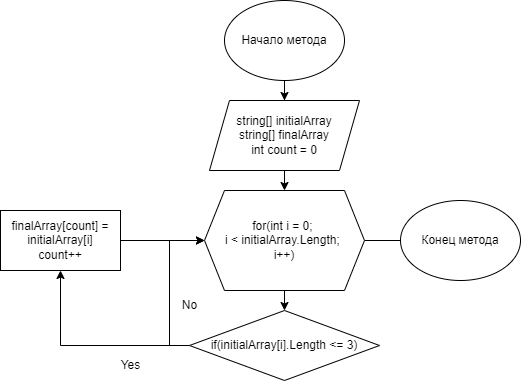

The diagram above was exported from draw.io. Its source (the exported page's mxGraphModel, read from the mxfile embedded in the PNG):
<mxGraphModel dx="1038" dy="547" grid="1" gridSize="10" guides="1" tooltips="1" connect="1" arrows="1" fold="1" page="1" pageScale="1" pageWidth="827" pageHeight="1169" math="0" shadow="0">
  <root>
    <mxCell id="0" />
    <mxCell id="1" parent="0" />
    <mxCell id="fYDYltF2D48h5LMWdgZE-3" style="edgeStyle=orthogonalEdgeStyle;rounded=0;orthogonalLoop=1;jettySize=auto;html=1;exitX=0.5;exitY=1;exitDx=0;exitDy=0;" edge="1" parent="1" source="fYDYltF2D48h5LMWdgZE-1" target="fYDYltF2D48h5LMWdgZE-2">
      <mxGeometry relative="1" as="geometry" />
    </mxCell>
    <mxCell id="fYDYltF2D48h5LMWdgZE-1" value="Начало метода&lt;br&gt;" style="ellipse;whiteSpace=wrap;html=1;" vertex="1" parent="1">
      <mxGeometry x="354" y="10" width="120" height="80" as="geometry" />
    </mxCell>
    <mxCell id="fYDYltF2D48h5LMWdgZE-6" style="edgeStyle=orthogonalEdgeStyle;rounded=0;orthogonalLoop=1;jettySize=auto;html=1;exitX=0.5;exitY=1;exitDx=0;exitDy=0;entryX=0.5;entryY=0;entryDx=0;entryDy=0;" edge="1" parent="1" source="fYDYltF2D48h5LMWdgZE-2" target="fYDYltF2D48h5LMWdgZE-5">
      <mxGeometry relative="1" as="geometry" />
    </mxCell>
    <mxCell id="fYDYltF2D48h5LMWdgZE-2" value="string[] initialArray&lt;br&gt;string[] finalArray&lt;br&gt;int count = 0" style="shape=parallelogram;perimeter=parallelogramPerimeter;whiteSpace=wrap;html=1;fixedSize=1;" vertex="1" parent="1">
      <mxGeometry x="339" y="110" width="150" height="70" as="geometry" />
    </mxCell>
    <mxCell id="fYDYltF2D48h5LMWdgZE-8" style="edgeStyle=orthogonalEdgeStyle;rounded=0;orthogonalLoop=1;jettySize=auto;html=1;exitX=0.5;exitY=1;exitDx=0;exitDy=0;entryX=0.5;entryY=0;entryDx=0;entryDy=0;" edge="1" parent="1" source="fYDYltF2D48h5LMWdgZE-5" target="fYDYltF2D48h5LMWdgZE-7">
      <mxGeometry relative="1" as="geometry" />
    </mxCell>
    <mxCell id="fYDYltF2D48h5LMWdgZE-17" style="edgeStyle=orthogonalEdgeStyle;rounded=0;orthogonalLoop=1;jettySize=auto;html=1;exitX=1;exitY=0.5;exitDx=0;exitDy=0;" edge="1" parent="1" source="fYDYltF2D48h5LMWdgZE-5">
      <mxGeometry relative="1" as="geometry">
        <mxPoint x="560" y="250" as="targetPoint" />
      </mxGeometry>
    </mxCell>
    <mxCell id="fYDYltF2D48h5LMWdgZE-5" value="for(int i = 0; &lt;br&gt;i &amp;lt; initialArray.Length; &lt;br&gt;i++)" style="shape=hexagon;perimeter=hexagonPerimeter2;whiteSpace=wrap;html=1;fixedSize=1;" vertex="1" parent="1">
      <mxGeometry x="334" y="200" width="160" height="100" as="geometry" />
    </mxCell>
    <mxCell id="fYDYltF2D48h5LMWdgZE-9" style="edgeStyle=orthogonalEdgeStyle;rounded=0;orthogonalLoop=1;jettySize=auto;html=1;exitX=0;exitY=0.5;exitDx=0;exitDy=0;entryX=0;entryY=0.5;entryDx=0;entryDy=0;" edge="1" parent="1" source="fYDYltF2D48h5LMWdgZE-7" target="fYDYltF2D48h5LMWdgZE-5">
      <mxGeometry relative="1" as="geometry" />
    </mxCell>
    <mxCell id="fYDYltF2D48h5LMWdgZE-12" style="edgeStyle=orthogonalEdgeStyle;rounded=0;orthogonalLoop=1;jettySize=auto;html=1;exitX=0;exitY=0.5;exitDx=0;exitDy=0;entryX=0.5;entryY=1;entryDx=0;entryDy=0;" edge="1" parent="1" source="fYDYltF2D48h5LMWdgZE-7" target="fYDYltF2D48h5LMWdgZE-11">
      <mxGeometry relative="1" as="geometry" />
    </mxCell>
    <mxCell id="fYDYltF2D48h5LMWdgZE-7" value="if(initialArray[i].Length &amp;lt;= 3)" style="rhombus;whiteSpace=wrap;html=1;" vertex="1" parent="1">
      <mxGeometry x="319" y="320" width="190" height="70" as="geometry" />
    </mxCell>
    <mxCell id="fYDYltF2D48h5LMWdgZE-10" value="No" style="text;html=1;align=center;verticalAlign=middle;resizable=0;points=[];autosize=1;strokeColor=none;fillColor=none;" vertex="1" parent="1">
      <mxGeometry x="299" y="300" width="40" height="30" as="geometry" />
    </mxCell>
    <mxCell id="fYDYltF2D48h5LMWdgZE-13" style="edgeStyle=orthogonalEdgeStyle;rounded=0;orthogonalLoop=1;jettySize=auto;html=1;exitX=1;exitY=0.5;exitDx=0;exitDy=0;entryX=0;entryY=0.5;entryDx=0;entryDy=0;" edge="1" parent="1" source="fYDYltF2D48h5LMWdgZE-11" target="fYDYltF2D48h5LMWdgZE-5">
      <mxGeometry relative="1" as="geometry" />
    </mxCell>
    <mxCell id="fYDYltF2D48h5LMWdgZE-11" value="finalArray[count] = initialArray[i]&lt;br&gt;count++" style="rounded=0;whiteSpace=wrap;html=1;" vertex="1" parent="1">
      <mxGeometry x="130" y="220" width="120" height="60" as="geometry" />
    </mxCell>
    <mxCell id="fYDYltF2D48h5LMWdgZE-14" value="Yes" style="text;html=1;align=center;verticalAlign=middle;resizable=0;points=[];autosize=1;strokeColor=none;fillColor=none;" vertex="1" parent="1">
      <mxGeometry x="240" y="360" width="40" height="30" as="geometry" />
    </mxCell>
    <mxCell id="fYDYltF2D48h5LMWdgZE-18" value="Конец метода" style="ellipse;whiteSpace=wrap;html=1;" vertex="1" parent="1">
      <mxGeometry x="530" y="210" width="120" height="80" as="geometry" />
    </mxCell>
  </root>
</mxGraphModel>